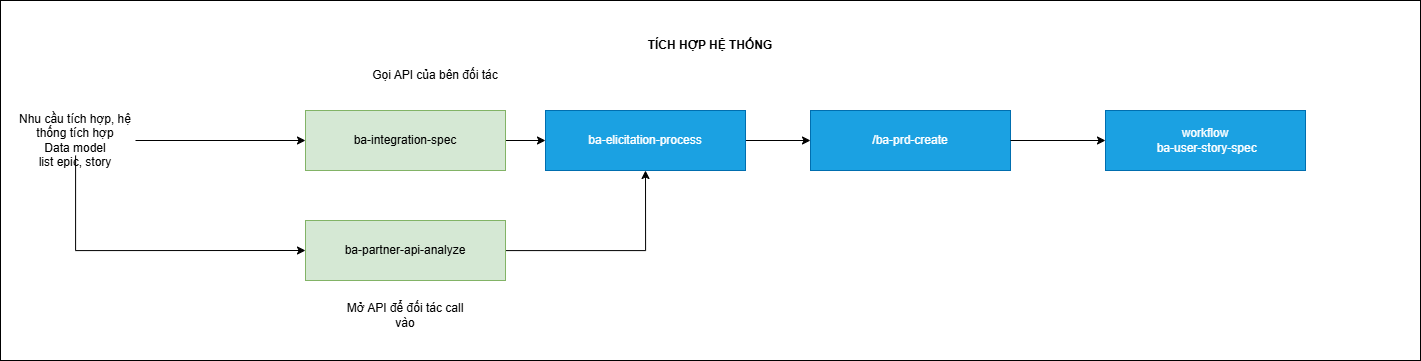

The diagram above was exported from draw.io. Its source (the exported page's mxGraphModel, read from the mxfile embedded in the PNG):
<mxGraphModel dx="2839" dy="2109" grid="1" gridSize="10" guides="1" tooltips="1" connect="1" arrows="1" fold="1" page="1" pageScale="1" pageWidth="850" pageHeight="1100" math="0" shadow="0">
  <root>
    <mxCell id="0" />
    <mxCell id="1" parent="0" />
    <mxCell id="2" parent="1" style="rounded=0;whiteSpace=wrap;html=1;" value="" vertex="1">
      <mxGeometry height="360" width="1420" x="565" y="430" as="geometry" />
    </mxCell>
    <mxCell id="3" edge="1" parent="1" source="4" style="edgeStyle=orthogonalEdgeStyle;rounded=0;orthogonalLoop=1;jettySize=auto;html=1;entryX=0;entryY=0.5;entryDx=0;entryDy=0;" target="17">
      <mxGeometry relative="1" as="geometry" />
    </mxCell>
    <mxCell id="4" parent="1" style="rounded=0;whiteSpace=wrap;html=1;fillColor=#d5e8d4;strokeColor=#82b366;" value="&lt;div&gt;ba-integration-spec&lt;/div&gt;" vertex="1">
      <mxGeometry height="60" width="200" x="870" y="540" as="geometry" />
    </mxCell>
    <mxCell id="5" parent="1" style="rounded=0;whiteSpace=wrap;html=1;fillColor=#1ba1e2;strokeColor=#006EAF;fontColor=#ffffff;" value="/ba-prd-create" vertex="1">
      <mxGeometry height="60" width="200" x="1375" y="540" as="geometry" />
    </mxCell>
    <mxCell id="6" edge="1" parent="1" source="5" style="edgeStyle=orthogonalEdgeStyle;rounded=0;orthogonalLoop=1;jettySize=auto;html=1;entryX=0;entryY=0.5;entryDx=0;entryDy=0;" target="7" value="">
      <mxGeometry relative="1" as="geometry">
        <mxPoint x="1715" y="570" as="sourcePoint" />
        <mxPoint x="2085" y="570" as="targetPoint" />
      </mxGeometry>
    </mxCell>
    <mxCell id="7" parent="1" style="rounded=0;whiteSpace=wrap;html=1;fillColor=#1ba1e2;strokeColor=#006EAF;fontColor=#ffffff;" value="workflow&lt;div&gt;&amp;nbsp;ba-user-story-spec&lt;/div&gt;" vertex="1">
      <mxGeometry height="60" width="200" x="1670" y="540" as="geometry" />
    </mxCell>
    <mxCell id="8" parent="1" style="text;html=1;whiteSpace=wrap;strokeColor=none;fillColor=none;align=center;verticalAlign=middle;rounded=0;fontStyle=1" value="TÍCH HỢP HỆ THỐNG" vertex="1">
      <mxGeometry height="30" width="200" x="1175" y="460" as="geometry" />
    </mxCell>
    <mxCell id="9" edge="1" parent="1" source="11" style="edgeStyle=orthogonalEdgeStyle;rounded=0;orthogonalLoop=1;jettySize=auto;html=1;entryX=0;entryY=0.5;entryDx=0;entryDy=0;" target="4">
      <mxGeometry relative="1" as="geometry" />
    </mxCell>
    <mxCell id="10" edge="1" parent="1" source="11" style="edgeStyle=orthogonalEdgeStyle;rounded=0;orthogonalLoop=1;jettySize=auto;html=1;entryX=0;entryY=0.5;entryDx=0;entryDy=0;" target="13">
      <mxGeometry relative="1" as="geometry">
        <Array as="points">
          <mxPoint x="640" y="680" />
        </Array>
      </mxGeometry>
    </mxCell>
    <mxCell id="11" parent="1" style="text;html=1;whiteSpace=wrap;strokeColor=none;fillColor=none;align=center;verticalAlign=middle;rounded=0;" value="Nhu cầu tích hợp, hệ thống tích hợp&lt;div&gt;Data model&lt;/div&gt;&lt;div&gt;list epic, story&lt;/div&gt;" vertex="1">
      <mxGeometry height="30" width="120" x="580" y="555" as="geometry" />
    </mxCell>
    <mxCell id="12" edge="1" parent="1" source="13" style="edgeStyle=orthogonalEdgeStyle;rounded=0;orthogonalLoop=1;jettySize=auto;html=1;entryX=0.5;entryY=1;entryDx=0;entryDy=0;" target="17">
      <mxGeometry relative="1" as="geometry" />
    </mxCell>
    <mxCell id="13" parent="1" style="rounded=0;whiteSpace=wrap;html=1;fillColor=#d5e8d4;strokeColor=#82b366;" value="&lt;div&gt;ba-partner-api-analyze&lt;/div&gt;" vertex="1">
      <mxGeometry height="60" width="200" x="870" y="650" as="geometry" />
    </mxCell>
    <mxCell id="14" parent="1" style="text;html=1;whiteSpace=wrap;strokeColor=none;fillColor=none;align=center;verticalAlign=middle;rounded=0;" value="Gọi API của bên đối tác" vertex="1">
      <mxGeometry height="30" width="140" x="930" y="490" as="geometry" />
    </mxCell>
    <mxCell id="15" parent="1" style="text;html=1;whiteSpace=wrap;strokeColor=none;fillColor=none;align=center;verticalAlign=middle;rounded=0;" value="Mở API để đối tác call vào" vertex="1">
      <mxGeometry height="30" width="140" x="900" y="730" as="geometry" />
    </mxCell>
    <mxCell id="16" edge="1" parent="1" source="17" style="edgeStyle=orthogonalEdgeStyle;rounded=0;orthogonalLoop=1;jettySize=auto;html=1;entryX=0;entryY=0.5;entryDx=0;entryDy=0;" target="5">
      <mxGeometry relative="1" as="geometry" />
    </mxCell>
    <mxCell id="17" parent="1" style="rounded=0;whiteSpace=wrap;html=1;fillColor=#1ba1e2;strokeColor=#006EAF;fontColor=#ffffff;" value="&lt;div&gt;ba-elicitation-process&lt;/div&gt;" vertex="1">
      <mxGeometry height="60" width="200" x="1110" y="540" as="geometry" />
    </mxCell>
  </root>
</mxGraphModel>